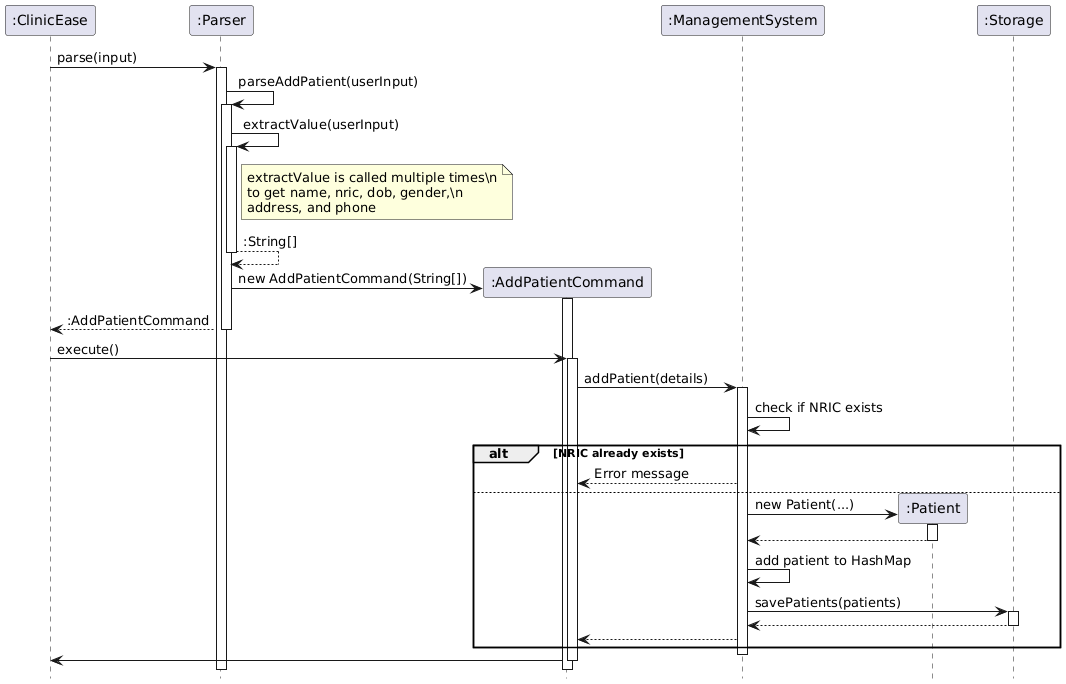

The diagram above was rendered by PlantUML. Its source (embedded in the PNG):
@startuml
hide footbox

participant ":ClinicEase" as ClinicEase
participant ":Parser" as Parser
participant ":AddPatientCommand" as AddPatientCommand
participant ":ManagementSystem" as ManagementSystem
participant ":Patient" as Patient
participant ":Storage" as Storage

ClinicEase -> Parser : parse(input)
activate Parser

Parser -> Parser : parseAddPatient(userInput)
activate Parser
Parser -> Parser : extractValue(userInput)
activate Parser
note right of Parser
  extractValue is called multiple times\n
  to get name, nric, dob, gender,\n
  address, and phone
end note
Parser --> Parser : :String[]
deactivate Parser

create AddPatientCommand
Parser -> AddPatientCommand : new AddPatientCommand(String[])
activate AddPatientCommand
Parser --> ClinicEase : :AddPatientCommand
deactivate Parser

ClinicEase -> AddPatientCommand : execute()
activate AddPatientCommand
AddPatientCommand -> ManagementSystem : addPatient(details)
activate ManagementSystem
ManagementSystem -> ManagementSystem : check if NRIC exists
alt NRIC already exists
    ManagementSystem --> AddPatientCommand : Error message
else
    create Patient
    ManagementSystem -> Patient : new Patient(...)
    activate Patient
    Patient --> ManagementSystem :
    deactivate Patient

    ManagementSystem -> ManagementSystem : add patient to HashMap
    ManagementSystem -> Storage : savePatients(patients)
    activate Storage
    Storage --> ManagementSystem :
    deactivate Storage

    ManagementSystem --> AddPatientCommand :
end
deactivate ManagementSystem
AddPatientCommand -> ClinicEase :
deactivate AddPatientCommand
@enduml